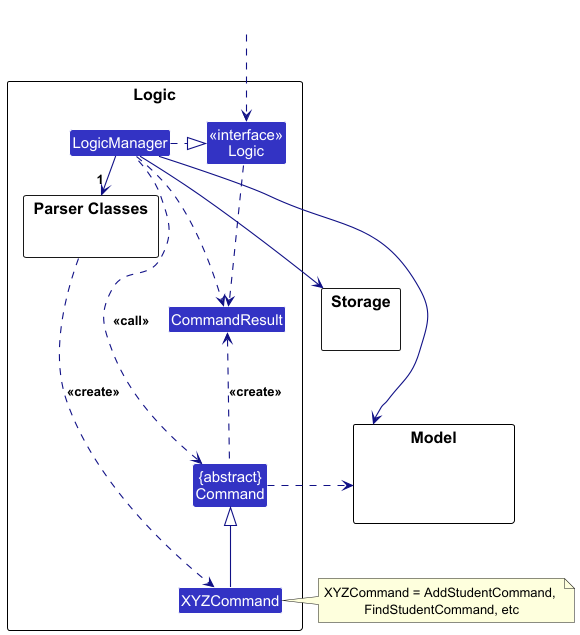

The diagram above was rendered by PlantUML. Its source (embedded in the PNG):
@startuml
!include style.puml
skinparam arrowThickness 1.1
skinparam arrowColor LOGIC_COLOR_T4
skinparam classBackgroundColor LOGIC_COLOR

package Logic as LogicPackage {

package "Parser Classes" as ParserClasses{
}
Class XYZCommand
Class CommandResult
Class "{abstract}\nCommand" as Command


Class "<<interface>>\nLogic" as Logic
Class LogicManager
}

package Model {
Class HiddenModel #FFFFFF
}

package Storage {
}

Class HiddenOutside #FFFFFF
HiddenOutside ..> Logic

LogicManager .right.|> Logic
LogicManager -right->"1" ParserClasses
ParserClasses ..> XYZCommand : <<create>>

XYZCommand -up-|> Command
LogicManager .left.> Command : <<call>>

LogicManager --> Model
LogicManager --> Storage
Storage --[hidden] Model
Command .[hidden]up.> Storage
Command .right.> Model
note right of XYZCommand: XYZCommand = AddStudentCommand, \nFindStudentCommand, etc

Logic ..> CommandResult
LogicManager .down.> CommandResult
Command .up.> CommandResult : <<create>>
@enduml